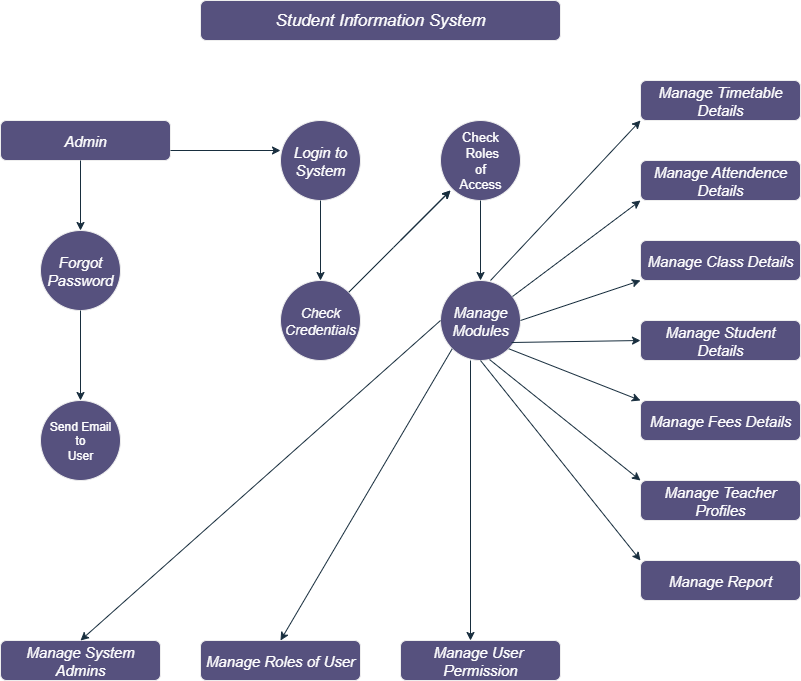

The diagram above was exported from draw.io. Its source (the exported page's mxGraphModel, read from the mxfile embedded in the PNG):
<mxGraphModel dx="864" dy="482" grid="1" gridSize="10" guides="1" tooltips="1" connect="1" arrows="1" fold="1" page="1" pageScale="1" pageWidth="850" pageHeight="1100" math="0" shadow="0">
  <root>
    <mxCell id="0" />
    <mxCell id="1" parent="0" />
    <mxCell id="nmigsCtEwI7LLJHB4P7E-1" value="&lt;font style=&quot;font-size: 17px;&quot;&gt;&lt;i style=&quot;&quot;&gt;Stu&lt;font style=&quot;&quot;&gt;dent Information System&lt;/font&gt;&lt;/i&gt;&lt;/font&gt;" style="rounded=1;whiteSpace=wrap;html=1;labelBackgroundColor=none;fillColor=#56517E;strokeColor=#EEEEEE;fontColor=#FFFFFF;" vertex="1" parent="1">
      <mxGeometry x="200" y="40" width="360" height="40" as="geometry" />
    </mxCell>
    <mxCell id="nmigsCtEwI7LLJHB4P7E-2" value="&lt;font style=&quot;font-size: 15px;&quot;&gt;&lt;i style=&quot;&quot;&gt;Admin&lt;/i&gt;&lt;/font&gt;" style="rounded=1;whiteSpace=wrap;html=1;labelBackgroundColor=none;fillColor=#56517E;strokeColor=#EEEEEE;fontColor=#FFFFFF;" vertex="1" parent="1">
      <mxGeometry y="160" width="170" height="40" as="geometry" />
    </mxCell>
    <mxCell id="nmigsCtEwI7LLJHB4P7E-3" style="edgeStyle=orthogonalEdgeStyle;rounded=1;orthogonalLoop=1;jettySize=auto;html=1;exitX=0.5;exitY=1;exitDx=0;exitDy=0;labelBackgroundColor=none;strokeColor=#182E3E;fontColor=default;" edge="1" parent="1" source="nmigsCtEwI7LLJHB4P7E-1" target="nmigsCtEwI7LLJHB4P7E-1">
      <mxGeometry relative="1" as="geometry" />
    </mxCell>
    <mxCell id="nmigsCtEwI7LLJHB4P7E-5" value="&lt;i&gt;&lt;font style=&quot;font-size: 15px;&quot;&gt;Forgot&lt;/font&gt;&lt;/i&gt;&lt;div&gt;&lt;i&gt;&lt;font style=&quot;font-size: 15px;&quot;&gt;Password&lt;/font&gt;&lt;/i&gt;&lt;/div&gt;" style="ellipse;whiteSpace=wrap;html=1;aspect=fixed;rounded=1;labelBackgroundColor=none;fillColor=#56517E;strokeColor=#EEEEEE;fontColor=#FFFFFF;" vertex="1" parent="1">
      <mxGeometry x="40" y="270" width="80" height="80" as="geometry" />
    </mxCell>
    <mxCell id="nmigsCtEwI7LLJHB4P7E-6" value="Send Email&lt;div&gt;to&lt;/div&gt;&lt;div&gt;User&lt;/div&gt;" style="ellipse;whiteSpace=wrap;html=1;aspect=fixed;rounded=1;labelBackgroundColor=none;fillColor=#56517E;strokeColor=#EEEEEE;fontColor=#FFFFFF;" vertex="1" parent="1">
      <mxGeometry x="40" y="440" width="80" height="80" as="geometry" />
    </mxCell>
    <mxCell id="nmigsCtEwI7LLJHB4P7E-7" value="&lt;i&gt;&lt;font style=&quot;font-size: 15px;&quot;&gt;Manage System&lt;/font&gt;&lt;/i&gt;&lt;div&gt;&lt;i&gt;&lt;font style=&quot;font-size: 15px;&quot;&gt;Admins&lt;/font&gt;&lt;/i&gt;&lt;/div&gt;" style="rounded=1;whiteSpace=wrap;html=1;labelBackgroundColor=none;fillColor=#56517E;strokeColor=#EEEEEE;fontColor=#FFFFFF;" vertex="1" parent="1">
      <mxGeometry y="680" width="160" height="40" as="geometry" />
    </mxCell>
    <mxCell id="nmigsCtEwI7LLJHB4P7E-8" value="&lt;i&gt;&lt;font style=&quot;font-size: 15px;&quot;&gt;Manage Roles of User&lt;/font&gt;&lt;/i&gt;" style="rounded=1;whiteSpace=wrap;html=1;labelBackgroundColor=none;fillColor=#56517E;strokeColor=#EEEEEE;fontColor=#FFFFFF;" vertex="1" parent="1">
      <mxGeometry x="200" y="680" width="160" height="40" as="geometry" />
    </mxCell>
    <mxCell id="nmigsCtEwI7LLJHB4P7E-9" value="&lt;i&gt;&lt;font style=&quot;font-size: 15px;&quot;&gt;Manage User&amp;nbsp;&lt;/font&gt;&lt;/i&gt;&lt;div&gt;&lt;i&gt;&lt;font style=&quot;font-size: 15px;&quot;&gt;Permission&lt;/font&gt;&lt;/i&gt;&lt;/div&gt;" style="rounded=1;whiteSpace=wrap;html=1;labelBackgroundColor=none;fillColor=#56517E;strokeColor=#EEEEEE;fontColor=#FFFFFF;" vertex="1" parent="1">
      <mxGeometry x="400" y="680" width="160" height="40" as="geometry" />
    </mxCell>
    <mxCell id="nmigsCtEwI7LLJHB4P7E-10" value="&lt;i&gt;&lt;font style=&quot;font-size: 15px;&quot;&gt;Login to&lt;/font&gt;&lt;/i&gt;&lt;div&gt;&lt;i&gt;&lt;font style=&quot;font-size: 15px;&quot;&gt;System&lt;/font&gt;&lt;/i&gt;&lt;/div&gt;" style="ellipse;whiteSpace=wrap;html=1;aspect=fixed;rounded=1;labelBackgroundColor=none;fillColor=#56517E;strokeColor=#EEEEEE;fontColor=#FFFFFF;" vertex="1" parent="1">
      <mxGeometry x="280" y="160" width="80" height="80" as="geometry" />
    </mxCell>
    <mxCell id="nmigsCtEwI7LLJHB4P7E-11" value="&lt;i&gt;&lt;font style=&quot;font-size: 14px;&quot;&gt;Check&lt;/font&gt;&lt;/i&gt;&lt;div&gt;&lt;i&gt;&lt;font style=&quot;font-size: 14px;&quot;&gt;Credentials&lt;/font&gt;&lt;/i&gt;&lt;/div&gt;" style="ellipse;whiteSpace=wrap;html=1;aspect=fixed;rounded=1;labelBackgroundColor=none;fillColor=#56517E;strokeColor=#EEEEEE;fontColor=#FFFFFF;" vertex="1" parent="1">
      <mxGeometry x="280" y="320" width="80" height="80" as="geometry" />
    </mxCell>
    <mxCell id="nmigsCtEwI7LLJHB4P7E-12" value="&lt;font style=&quot;font-size: 13px;&quot;&gt;Check&lt;/font&gt;&lt;div&gt;&lt;font style=&quot;font-size: 13px;&quot;&gt;&amp;nbsp;Roles&lt;/font&gt;&lt;div&gt;&lt;font style=&quot;font-size: 13px;&quot;&gt;of&lt;/font&gt;&lt;/div&gt;&lt;div&gt;&lt;font style=&quot;font-size: 13px;&quot;&gt;Access&lt;/font&gt;&lt;/div&gt;&lt;/div&gt;" style="ellipse;whiteSpace=wrap;html=1;aspect=fixed;rounded=1;labelBackgroundColor=none;fillColor=#56517E;strokeColor=#EEEEEE;fontColor=#FFFFFF;" vertex="1" parent="1">
      <mxGeometry x="440" y="160" width="80" height="80" as="geometry" />
    </mxCell>
    <mxCell id="nmigsCtEwI7LLJHB4P7E-13" value="&lt;i&gt;&lt;font style=&quot;font-size: 15px;&quot;&gt;Manage&lt;/font&gt;&lt;/i&gt;&lt;div&gt;&lt;i&gt;&lt;font style=&quot;font-size: 15px;&quot;&gt;Modules&lt;/font&gt;&lt;/i&gt;&lt;/div&gt;" style="ellipse;whiteSpace=wrap;html=1;aspect=fixed;rounded=1;labelBackgroundColor=none;fillColor=#56517E;strokeColor=#EEEEEE;fontColor=#FFFFFF;" vertex="1" parent="1">
      <mxGeometry x="440" y="320" width="80" height="80" as="geometry" />
    </mxCell>
    <mxCell id="nmigsCtEwI7LLJHB4P7E-14" value="&lt;i&gt;&lt;font style=&quot;font-size: 15px;&quot;&gt;Manage Timetable&lt;/font&gt;&lt;/i&gt;&lt;div&gt;&lt;i&gt;&lt;font style=&quot;font-size: 15px;&quot;&gt;Details&lt;/font&gt;&lt;/i&gt;&lt;/div&gt;" style="rounded=1;whiteSpace=wrap;html=1;labelBackgroundColor=none;fillColor=#56517E;strokeColor=#EEEEEE;fontColor=#FFFFFF;" vertex="1" parent="1">
      <mxGeometry x="640" y="120" width="160" height="40" as="geometry" />
    </mxCell>
    <mxCell id="nmigsCtEwI7LLJHB4P7E-15" value="&lt;i&gt;&lt;font style=&quot;font-size: 15px;&quot;&gt;Manage Attendence&lt;/font&gt;&lt;/i&gt;&lt;div&gt;&lt;i&gt;&lt;font style=&quot;font-size: 15px;&quot;&gt;Details&lt;/font&gt;&lt;/i&gt;&lt;/div&gt;" style="rounded=1;whiteSpace=wrap;html=1;labelBackgroundColor=none;fillColor=#56517E;strokeColor=#EEEEEE;fontColor=#FFFFFF;" vertex="1" parent="1">
      <mxGeometry x="640" y="200" width="160" height="40" as="geometry" />
    </mxCell>
    <mxCell id="nmigsCtEwI7LLJHB4P7E-16" value="&lt;i&gt;&lt;font style=&quot;font-size: 15px;&quot;&gt;Manage Class Details&lt;/font&gt;&lt;/i&gt;" style="rounded=1;whiteSpace=wrap;html=1;labelBackgroundColor=none;fillColor=#56517E;strokeColor=#EEEEEE;fontColor=#FFFFFF;" vertex="1" parent="1">
      <mxGeometry x="640" y="280" width="160" height="40" as="geometry" />
    </mxCell>
    <mxCell id="nmigsCtEwI7LLJHB4P7E-17" value="&lt;i&gt;&lt;font style=&quot;font-size: 15px;&quot;&gt;Manage Student Details&lt;/font&gt;&lt;/i&gt;" style="rounded=1;whiteSpace=wrap;html=1;labelBackgroundColor=none;fillColor=#56517E;strokeColor=#EEEEEE;fontColor=#FFFFFF;" vertex="1" parent="1">
      <mxGeometry x="640" y="360" width="160" height="40" as="geometry" />
    </mxCell>
    <mxCell id="nmigsCtEwI7LLJHB4P7E-18" value="&lt;i&gt;&lt;font style=&quot;font-size: 15px;&quot;&gt;Manage Fees Details&lt;/font&gt;&lt;/i&gt;" style="rounded=1;whiteSpace=wrap;html=1;labelBackgroundColor=none;fillColor=#56517E;strokeColor=#EEEEEE;fontColor=#FFFFFF;" vertex="1" parent="1">
      <mxGeometry x="640" y="440" width="160" height="40" as="geometry" />
    </mxCell>
    <mxCell id="nmigsCtEwI7LLJHB4P7E-19" value="&lt;i&gt;&lt;font style=&quot;font-size: 15px;&quot;&gt;Manage Teacher Profiles&lt;/font&gt;&lt;/i&gt;" style="rounded=1;whiteSpace=wrap;html=1;labelBackgroundColor=none;fillColor=#56517E;strokeColor=#EEEEEE;fontColor=#FFFFFF;" vertex="1" parent="1">
      <mxGeometry x="640" y="520" width="160" height="40" as="geometry" />
    </mxCell>
    <mxCell id="nmigsCtEwI7LLJHB4P7E-20" value="&lt;i&gt;&lt;font style=&quot;font-size: 15px;&quot;&gt;Manage Report&lt;/font&gt;&lt;/i&gt;" style="rounded=1;whiteSpace=wrap;html=1;labelBackgroundColor=none;fillColor=#56517E;strokeColor=#EEEEEE;fontColor=#FFFFFF;" vertex="1" parent="1">
      <mxGeometry x="640" y="600" width="160" height="40" as="geometry" />
    </mxCell>
    <mxCell id="nmigsCtEwI7LLJHB4P7E-23" value="" style="endArrow=classic;html=1;rounded=1;labelBackgroundColor=none;strokeColor=#182E3E;fontColor=default;" edge="1" parent="1">
      <mxGeometry width="50" height="50" relative="1" as="geometry">
        <mxPoint x="400" y="280" as="sourcePoint" />
        <mxPoint x="450" y="230" as="targetPoint" />
      </mxGeometry>
    </mxCell>
    <mxCell id="nmigsCtEwI7LLJHB4P7E-24" value="" style="endArrow=classic;html=1;rounded=1;labelBackgroundColor=none;strokeColor=#182E3E;fontColor=default;" edge="1" parent="1" source="nmigsCtEwI7LLJHB4P7E-11">
      <mxGeometry width="50" height="50" relative="1" as="geometry">
        <mxPoint x="400" y="280" as="sourcePoint" />
        <mxPoint x="450" y="230" as="targetPoint" />
        <Array as="points">
          <mxPoint x="400" y="280" />
        </Array>
      </mxGeometry>
    </mxCell>
    <mxCell id="nmigsCtEwI7LLJHB4P7E-25" value="" style="endArrow=classic;html=1;rounded=1;entryX=0;entryY=1;entryDx=0;entryDy=0;labelBackgroundColor=none;strokeColor=#182E3E;fontColor=default;" edge="1" parent="1" target="nmigsCtEwI7LLJHB4P7E-14">
      <mxGeometry width="50" height="50" relative="1" as="geometry">
        <mxPoint x="490" y="320" as="sourcePoint" />
        <mxPoint x="540" y="270" as="targetPoint" />
      </mxGeometry>
    </mxCell>
    <mxCell id="nmigsCtEwI7LLJHB4P7E-33" value="" style="endArrow=classic;html=1;rounded=1;labelBackgroundColor=none;strokeColor=#182E3E;fontColor=default;" edge="1" parent="1" target="nmigsCtEwI7LLJHB4P7E-5">
      <mxGeometry width="50" height="50" relative="1" as="geometry">
        <mxPoint x="80" y="200" as="sourcePoint" />
        <mxPoint x="450" y="230" as="targetPoint" />
        <Array as="points">
          <mxPoint x="80" y="200" />
        </Array>
      </mxGeometry>
    </mxCell>
    <mxCell id="nmigsCtEwI7LLJHB4P7E-34" value="" style="endArrow=classic;html=1;rounded=1;exitX=0.5;exitY=1;exitDx=0;exitDy=0;entryX=0.5;entryY=0;entryDx=0;entryDy=0;labelBackgroundColor=none;strokeColor=#182E3E;fontColor=default;" edge="1" parent="1" source="nmigsCtEwI7LLJHB4P7E-5" target="nmigsCtEwI7LLJHB4P7E-6">
      <mxGeometry width="50" height="50" relative="1" as="geometry">
        <mxPoint x="400" y="280" as="sourcePoint" />
        <mxPoint x="450" y="230" as="targetPoint" />
      </mxGeometry>
    </mxCell>
    <mxCell id="nmigsCtEwI7LLJHB4P7E-35" value="" style="endArrow=classic;html=1;rounded=1;exitX=1;exitY=0.75;exitDx=0;exitDy=0;labelBackgroundColor=none;strokeColor=#182E3E;fontColor=default;" edge="1" parent="1" source="nmigsCtEwI7LLJHB4P7E-2">
      <mxGeometry width="50" height="50" relative="1" as="geometry">
        <mxPoint x="400" y="180" as="sourcePoint" />
        <mxPoint x="280" y="190" as="targetPoint" />
      </mxGeometry>
    </mxCell>
    <mxCell id="nmigsCtEwI7LLJHB4P7E-36" value="" style="endArrow=classic;html=1;rounded=1;exitX=0.5;exitY=1;exitDx=0;exitDy=0;entryX=0.5;entryY=0;entryDx=0;entryDy=0;labelBackgroundColor=none;strokeColor=#182E3E;fontColor=default;" edge="1" parent="1" source="nmigsCtEwI7LLJHB4P7E-10" target="nmigsCtEwI7LLJHB4P7E-11">
      <mxGeometry width="50" height="50" relative="1" as="geometry">
        <mxPoint x="400" y="180" as="sourcePoint" />
        <mxPoint x="450" y="130" as="targetPoint" />
      </mxGeometry>
    </mxCell>
    <mxCell id="nmigsCtEwI7LLJHB4P7E-37" value="" style="endArrow=classic;html=1;rounded=1;exitX=0.5;exitY=1;exitDx=0;exitDy=0;entryX=0.5;entryY=0;entryDx=0;entryDy=0;labelBackgroundColor=none;strokeColor=#182E3E;fontColor=default;" edge="1" parent="1" source="nmigsCtEwI7LLJHB4P7E-12" target="nmigsCtEwI7LLJHB4P7E-13">
      <mxGeometry width="50" height="50" relative="1" as="geometry">
        <mxPoint x="480" y="370" as="sourcePoint" />
        <mxPoint x="450" y="260" as="targetPoint" />
      </mxGeometry>
    </mxCell>
    <mxCell id="nmigsCtEwI7LLJHB4P7E-38" value="" style="endArrow=classic;html=1;rounded=1;entryX=0;entryY=1;entryDx=0;entryDy=0;labelBackgroundColor=none;strokeColor=#182E3E;fontColor=default;" edge="1" parent="1" source="nmigsCtEwI7LLJHB4P7E-13" target="nmigsCtEwI7LLJHB4P7E-15">
      <mxGeometry width="50" height="50" relative="1" as="geometry">
        <mxPoint x="400" y="180" as="sourcePoint" />
        <mxPoint x="450" y="130" as="targetPoint" />
      </mxGeometry>
    </mxCell>
    <mxCell id="nmigsCtEwI7LLJHB4P7E-39" value="" style="endArrow=classic;html=1;rounded=1;entryX=0;entryY=1;entryDx=0;entryDy=0;exitX=1;exitY=0.5;exitDx=0;exitDy=0;labelBackgroundColor=none;strokeColor=#182E3E;fontColor=default;" edge="1" parent="1" source="nmigsCtEwI7LLJHB4P7E-13" target="nmigsCtEwI7LLJHB4P7E-16">
      <mxGeometry width="50" height="50" relative="1" as="geometry">
        <mxPoint x="400" y="180" as="sourcePoint" />
        <mxPoint x="450" y="130" as="targetPoint" />
      </mxGeometry>
    </mxCell>
    <mxCell id="nmigsCtEwI7LLJHB4P7E-41" value="" style="endArrow=classic;html=1;rounded=1;entryX=0;entryY=0.5;entryDx=0;entryDy=0;exitX=0.888;exitY=0.775;exitDx=0;exitDy=0;exitPerimeter=0;labelBackgroundColor=none;strokeColor=#182E3E;fontColor=default;" edge="1" parent="1" source="nmigsCtEwI7LLJHB4P7E-13" target="nmigsCtEwI7LLJHB4P7E-17">
      <mxGeometry width="50" height="50" relative="1" as="geometry">
        <mxPoint x="400" y="480" as="sourcePoint" />
        <mxPoint x="450" y="430" as="targetPoint" />
      </mxGeometry>
    </mxCell>
    <mxCell id="nmigsCtEwI7LLJHB4P7E-42" value="" style="endArrow=classic;html=1;rounded=1;entryX=0;entryY=0;entryDx=0;entryDy=0;exitX=1;exitY=1;exitDx=0;exitDy=0;labelBackgroundColor=none;strokeColor=#182E3E;fontColor=default;" edge="1" parent="1" source="nmigsCtEwI7LLJHB4P7E-13" target="nmigsCtEwI7LLJHB4P7E-18">
      <mxGeometry width="50" height="50" relative="1" as="geometry">
        <mxPoint x="400" y="480" as="sourcePoint" />
        <mxPoint x="450" y="430" as="targetPoint" />
      </mxGeometry>
    </mxCell>
    <mxCell id="nmigsCtEwI7LLJHB4P7E-43" value="" style="endArrow=classic;html=1;rounded=1;entryX=0;entryY=0;entryDx=0;entryDy=0;exitX=0.613;exitY=0.988;exitDx=0;exitDy=0;exitPerimeter=0;labelBackgroundColor=none;strokeColor=#182E3E;fontColor=default;" edge="1" parent="1" source="nmigsCtEwI7LLJHB4P7E-13" target="nmigsCtEwI7LLJHB4P7E-19">
      <mxGeometry width="50" height="50" relative="1" as="geometry">
        <mxPoint x="400" y="480" as="sourcePoint" />
        <mxPoint x="450" y="430" as="targetPoint" />
      </mxGeometry>
    </mxCell>
    <mxCell id="nmigsCtEwI7LLJHB4P7E-44" value="" style="endArrow=classic;html=1;rounded=1;entryX=0;entryY=0;entryDx=0;entryDy=0;exitX=0.5;exitY=1;exitDx=0;exitDy=0;labelBackgroundColor=none;strokeColor=#182E3E;fontColor=default;" edge="1" parent="1" source="nmigsCtEwI7LLJHB4P7E-13" target="nmigsCtEwI7LLJHB4P7E-20">
      <mxGeometry width="50" height="50" relative="1" as="geometry">
        <mxPoint x="400" y="480" as="sourcePoint" />
        <mxPoint x="450" y="430" as="targetPoint" />
      </mxGeometry>
    </mxCell>
    <mxCell id="nmigsCtEwI7LLJHB4P7E-45" value="" style="endArrow=classic;html=1;rounded=1;labelBackgroundColor=none;strokeColor=#182E3E;fontColor=default;" edge="1" parent="1">
      <mxGeometry width="50" height="50" relative="1" as="geometry">
        <mxPoint x="470" y="400" as="sourcePoint" />
        <mxPoint x="470" y="680" as="targetPoint" />
      </mxGeometry>
    </mxCell>
    <mxCell id="nmigsCtEwI7LLJHB4P7E-46" value="" style="endArrow=classic;html=1;rounded=1;entryX=0.5;entryY=0;entryDx=0;entryDy=0;exitX=0;exitY=1;exitDx=0;exitDy=0;labelBackgroundColor=none;strokeColor=#182E3E;fontColor=default;" edge="1" parent="1" source="nmigsCtEwI7LLJHB4P7E-13" target="nmigsCtEwI7LLJHB4P7E-8">
      <mxGeometry width="50" height="50" relative="1" as="geometry">
        <mxPoint x="400" y="480" as="sourcePoint" />
        <mxPoint x="450" y="430" as="targetPoint" />
      </mxGeometry>
    </mxCell>
    <mxCell id="nmigsCtEwI7LLJHB4P7E-47" value="" style="endArrow=classic;html=1;rounded=1;entryX=0.5;entryY=0;entryDx=0;entryDy=0;exitX=0;exitY=0.5;exitDx=0;exitDy=0;labelBackgroundColor=none;strokeColor=#182E3E;fontColor=default;" edge="1" parent="1" source="nmigsCtEwI7LLJHB4P7E-13" target="nmigsCtEwI7LLJHB4P7E-7">
      <mxGeometry width="50" height="50" relative="1" as="geometry">
        <mxPoint x="400" y="480" as="sourcePoint" />
        <mxPoint x="450" y="430" as="targetPoint" />
      </mxGeometry>
    </mxCell>
  </root>
</mxGraphModel>